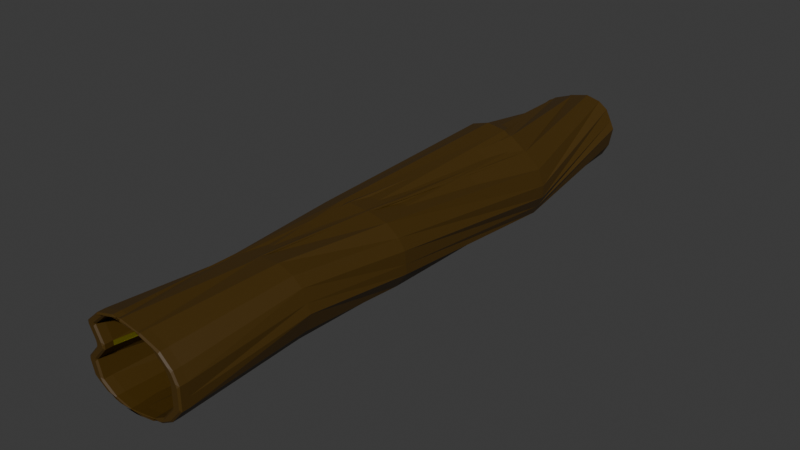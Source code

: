 # Source: Tunnel.blend  (saved by Blender 4.2.66; exported with 4.5.12 LTS)
import bpy
from mathutils import Matrix  # noqa: F401  (used for matrix-valued properties, if any)

bpy.ops.wm.read_factory_settings(use_empty=True)
scene = bpy.context.scene
scene.name = 'Scene'

# ---- collections
col_collection = bpy.data.collections.new('Collection'); scene.collection.children.link(col_collection)

# ---- materials (node trees are filled in below, after node groups)
mat_material_001 = bpy.data.materials.new('Material.001')
mat_material_002 = bpy.data.materials.new('Material.002')

# ---- material node trees
mat_material_001.use_nodes = True; mat_material_001.node_tree.nodes.clear()
_N = mat_material_001.node_tree.nodes; _L = mat_material_001.node_tree.links
n0 = _N.new('ShaderNodeBsdfPrincipled'); n0.name = 'Principled BSDF'; n0.location = (10, 300)
n0.inputs[0].default_value = (0.06145, 0.03127, 0.001903, 1.0)
n1 = _N.new('ShaderNodeOutputMaterial'); n1.name = 'Material Output'; n1.location = (300, 300)
_L.new(n0.outputs[0], n1.inputs[0])
n1.is_active_output = True
mat_material_002.use_nodes = True; mat_material_002.node_tree.nodes.clear()
_N = mat_material_002.node_tree.nodes; _L = mat_material_002.node_tree.links
n0 = _N.new('ShaderNodeBsdfPrincipled'); n0.name = 'Principled BSDF'; n0.location = (10, 300)
n0.inputs[0].default_value = (0.8809, 0.7852, 0.01541, 1.0)
n0.inputs[1].default_value = 0.8624
n0.inputs[2].default_value = 0.289
n1 = _N.new('ShaderNodeOutputMaterial'); n1.name = 'Material Output'; n1.location = (300, 300)
_L.new(n0.outputs[0], n1.inputs[0])
n1.is_active_output = True

# ---- world
world_world = bpy.data.worlds.new('World'); scene.world = world_world
world_world.use_nodes = True; world_world.node_tree.nodes.clear()
_N = world_world.node_tree.nodes; _L = world_world.node_tree.links
n0 = _N.new('ShaderNodeOutputWorld'); n0.name = 'World Output'; n0.location = (300, 300)
n1 = _N.new('ShaderNodeBackground'); n1.name = 'Background'; n1.location = (10, 300)
n1.inputs[0].default_value = (0.05088, 0.05088, 0.05088, 1.0)
_L.new(n1.outputs[0], n0.inputs[0])
n0.is_active_output = True
world_world.color = (0.05088, 0.05088, 0.05088)
world_world.sun_shadow_jitter_overblur = 0.0

# ---- meshes
me_cube_001 = bpy.data.meshes.new('Cube.001')
me_cube_001.from_pydata([(-1.0, 1.0, -1.0), (-1.0, 1.0, 1.0), (1.0, 1.0, -1.0), (1.0, 1.0, 1.0), (-1.0, 1.0, 3.724), (1.0, 1.0, 3.724), (-2.215, 1.0, 6.095), (-0.215, 1.0, 6.095), (-4.924, 1.0, 8.494), (-2.924, 1.0, 8.494), (-9.439, 1.0, 9.933), (-7.439, 1.0, 9.933), (-3.685, 0.9684, -4.162), (-1.685, 0.9684, -4.162), (-6.281, 0.9684, -5.601), (-4.281, 0.9684, -5.601), (-10.46, 0.9684, -6.307), (-8.457, 0.9684, -6.307), (-13.56, 0.9684, -6.73), (-11.56, 0.9684, -6.73), (-17.96, 0.9684, -5.771), (-15.96, 0.9684, -5.771), (-20.98, 0.9684, -3.767), (-18.98, 0.9684, -3.767), (-21.97, 0.9684, -0.296), (-19.97, 0.9684, -0.296), (-19.35, 0.9684, 2.667), (-17.35, 0.9684, 2.667), (-19.35, 0.9684, 3.683), (-17.35, 0.9684, 3.683), (-21.07, 0.9684, 6.928), (-19.07, 0.9684, 6.928), (-18.13, 0.9684, 9.524), (-16.13, 0.9684, 9.524), (-13.96, 0.9684, 10.71), (-11.96, 0.9684, 10.71), (-9.018, 0.9684, 9.75), (-7.018, 0.9684, 9.75), (-1.294, 27.58, 4.45), (-0.5416, 27.61, 2.597), (1.311, 27.55, 3.348), (0.5586, 27.52, 5.201), (-2.319, 27.54, 6.974), (-0.4661, 27.48, 7.725), (-4.336, 27.54, 8.714), (-2.484, 27.49, 9.465), (-7.748, 27.59, 9.918), (-5.895, 27.53, 10.67), (-12.47, 27.7, 9.556), (-10.62, 27.64, 10.31), (0.01284, 27.64, -0.5904), (-1.84, 27.7, -1.342), (-1.851, 27.74, -2.899), (-3.703, 27.79, -3.65), (-5.454, 27.87, -5.122), (-7.307, 27.93, -5.873), (-8.17, 27.96, -6.68), (-10.02, 28.02, -7.431), (-12.61, 28.08, -7.445), (-14.46, 28.13, -8.196), (-16.16, 28.14, -6.723), (-18.01, 28.19, -7.474), (-18.38, 28.12, -3.878), (-20.23, 28.17, -4.63), (-17.06, 28.0, -0.1473), (-18.92, 28.06, -0.8987), (-17.45, 27.98, 0.7938), (-19.3, 28.04, 0.0425), (-20.26, 27.99, 3.154), (-22.11, 28.05, 2.402), (-18.52, 27.87, 6.662), (-20.37, 27.93, 5.91), (-15.1, 27.73, 9.329), (-16.95, 27.79, 8.577), (-10.16, 27.6, 10.29), (-12.01, 27.66, 9.544), (-0.3651, 52.41, 2.222), (-0.177, 52.42, 0.2307), (1.814, 52.41, 0.4188), (1.626, 52.4, 2.41), (-0.6213, 52.4, 4.934), (1.37, 52.39, 5.122), (-2.054, 52.4, 7.18), (-0.06285, 52.38, 7.368), (-4.977, 52.4, 9.313), (-2.985, 52.39, 9.501), (-9.607, 52.43, 10.32), (-7.616, 52.42, 10.51), (-0.5615, 52.41, -2.982), (-2.553, 52.42, -3.17), (-3.011, 52.43, -4.659), (-5.002, 52.44, -4.847), (-7.102, 52.46, -5.754), (-9.093, 52.48, -5.942), (-10.15, 52.48, -6.467), (-12.14, 52.5, -6.655), (-14.63, 52.51, -5.926), (-16.62, 52.52, -6.114), (-17.82, 52.52, -4.215), (-19.81, 52.53, -4.403), (-19.13, 52.51, -0.8525), (-21.12, 52.52, -1.041), (-16.8, 52.48, 2.344), (-18.79, 52.49, 2.156), (-16.89, 52.48, 3.356), (-18.88, 52.49, 3.168), (-18.91, 52.47, 6.425), (-20.9, 52.49, 6.237), (-16.23, 52.44, 9.285), (-18.22, 52.46, 9.097), (-12.19, 52.41, 10.86), (-14.18, 52.42, 10.67), (-7.18, 52.38, 10.37), (-9.171, 52.39, 10.18), (-1.457, 98.55, -2.531), (-2.307, 98.5, -4.34), (-0.4975, 98.55, -5.192), (0.3525, 98.6, -3.382), (-0.299, 98.63, -0.06633), (1.51, 98.68, -0.9176), (-0.3903, 98.67, 2.596), (1.419, 98.71, 1.745), (-1.821, 98.67, 5.92), (-0.0123, 98.72, 5.068), (-5.294, 98.6, 9.144), (-3.485, 98.65, 8.292), (-4.269, 98.36, -6.909), (-6.078, 98.31, -6.058), (-7.229, 98.26, -7.107), (-9.038, 98.21, -6.255), (-11.31, 98.14, -5.967), (-13.12, 98.09, -5.116), (-14.29, 98.06, -5.029), (-16.1, 98.01, -4.178), (-17.87, 97.98, -2.287), (-19.68, 97.93, -1.436), (-19.75, 97.96, 0.8109), (-21.56, 97.91, 1.662), (-19.17, 98.03, 4.372), (-20.98, 97.99, 5.223), (-15.53, 98.18, 5.936), (-17.34, 98.13, 6.787), (-15.1, 98.21, 6.855), (-16.91, 98.16, 7.706), (-15.28, 98.26, 10.52), (-17.09, 98.21, 11.37), (-11.52, 98.4, 11.62), (-13.33, 98.35, 12.47), (-7.24, 98.53, 10.92), (-9.049, 98.48, 11.77), (-3.181, 98.62, 7.948), (-4.99, 98.57, 8.799), (-0.6722, -1.0, -0.6722), (-1.0, -0.6722, -1.0), (-0.8483, -1.003, -1.328), (-0.6722, -1.0, 0.6722), (-0.6722, -1.0, 1.328), (-1.0, -0.6722, 1.0), (0.6722, -1.0, -0.6722), (0.2918, -1.003, -1.328), (1.0, -0.6722, -1.0), (0.6722, -1.0, 0.6722), (1.0, -0.6722, 1.0), (0.6722, -1.0, 1.328), (-0.7997, -1.0, 4.052), (-1.0, -0.6722, 3.724), (-0.6722, -1.0, 3.396), (0.4638, -1.0, 4.052), (0.6722, -1.0, 3.396), (1.0, -0.6722, 3.724), (-2.091, -1.0, 6.423), (-2.215, -0.6722, 6.095), (-1.679, -1.0, 5.767), (-1.08, -1.0, 6.423), (-0.4154, -1.0, 5.767), (-0.215, -0.6722, 6.095), (-4.873, -1.0, 8.822), (-4.924, -0.6722, 8.494), (-4.059, -1.0, 8.166), (-5.032, -1.0, 8.822), (-3.048, -1.0, 8.166), (-2.924, -0.6722, 8.494), (-7.332, -1.0, 9.605), (-9.439, -0.6722, 9.933), (-7.49, -1.0, 9.605), (-7.439, -0.6722, 9.933), (-3.6, -1.032, -4.49), (-2.977, -1.028, -3.834), (-3.685, -0.7038, -4.162), (-2.952, -1.032, -4.49), (-1.685, -0.7038, -4.162), (-1.836, -1.028, -3.834), (-6.253, -1.032, -5.929), (-5.014, -1.032, -5.274), (-6.281, -0.7038, -5.601), (-8.189, -1.032, -5.929), (-4.281, -0.7038, -5.601), (-4.366, -1.032, -5.274), (-10.44, -1.032, -6.635), (-6.549, -1.032, -5.979), (-10.46, -0.7038, -6.307), (-13.29, -1.032, -6.635), (-8.457, -0.7038, -6.307), (-8.485, -1.032, -5.979), (-13.53, -1.032, -6.402), (-8.732, -1.032, -6.402), (-13.56, -0.7038, -6.73), (-14.6, -1.032, -6.402), (-11.56, -0.7038, -6.73), (-11.58, -1.032, -6.402), (-17.87, -1.032, -5.443), (-14.92, -1.032, -6.098), (-17.96, -0.7038, -5.771), (-17.05, -1.032, -5.443), (-15.96, -0.7038, -5.771), (-16.0, -1.032, -6.098), (-20.74, -1.032, -3.439), (-19.9, -1.032, -4.095), (-20.98, -0.7038, -3.767), (-19.42, -1.032, -3.439), (-18.98, -0.7038, -3.767), (-19.08, -1.032, -4.095), (-21.24, -1.032, 0.03176), (-21.54, -1.032, -0.6238), (-21.97, -0.7038, -0.296), (-20.12, -1.032, 0.03176), (-19.97, -0.7038, -0.296), (-20.22, -1.032, -0.6238), (-19.02, -1.032, 2.995), (-19.2, -1.032, 2.339), (-19.35, -0.7038, 2.667), (-17.67, -1.032, 2.995), (-17.35, -0.7038, 2.667), (-18.07, -1.032, 2.339), (-19.15, -1.032, 4.011), (-19.02, -1.032, 3.355), (-19.35, -0.7038, 3.683), (-17.89, -1.032, 4.011), (-17.35, -0.7038, 3.683), (-17.67, -1.032, 3.355), (-20.2, -1.032, 7.256), (-20.52, -1.032, 6.6), (-21.07, -0.7038, 6.928), (-19.19, -1.032, 7.256), (-19.07, -0.7038, 6.928), (-19.27, -1.032, 6.6), (-15.78, -1.032, 9.852), (-18.01, -1.032, 9.197), (-18.13, -0.7038, 9.524), (-16.18, -1.032, 9.852), (-16.13, -0.7038, 9.524), (-17.0, -1.032, 9.197), (-10.55, -1.032, 10.38), (-13.91, -1.032, 10.38), (-13.96, -0.7038, 10.71), (-11.99, -1.032, 10.38), (-11.96, -0.7038, 10.71), (-14.31, -1.032, 10.38), (-8.987, -1.032, 10.08), (-9.018, -0.7038, 9.75), (-10.42, -1.032, 10.08), (-7.018, -0.7038, 9.75), (-1.869, 129.2, 5.791), (-2.108, 129.0, 5.797), (-2.055, 129.2, 6.09), (-1.007, 129.0, 4.403), (-0.9023, 129.0, 4.053), (-1.072, 128.8, 4.109), (0.397, 128.9, 4.867), (0.3857, 128.9, 5.276), (0.6224, 128.7, 5.159), (-0.662, 129.2, 6.963), (-0.4142, 129.0, 6.847), (-0.476, 129.1, 6.664), (-3.54, 129.6, 8.352), (-3.296, 129.5, 8.089), (-3.52, 129.4, 8.096), (-2.184, 129.5, 9.202), (-1.826, 129.3, 9.147), (-1.903, 129.5, 8.962), (-5.846, 129.9, 9.686), (-5.471, 129.8, 9.505), (-5.778, 129.7, 9.46), (-4.606, 129.8, 10.46), (-4.084, 129.6, 10.51), (-4.116, 129.8, 10.35), (-9.431, 130.3, 10.25), (-8.871, 130.2, 10.19), (-9.317, 130.1, 10.06), (-8.727, 130.2, 10.69), (-7.623, 130.0, 11.11), (-7.631, 130.2, 10.96), (-12.88, 130.5, 9.361), (-13.89, 130.4, 8.906), (-12.18, 130.5, 9.802), (-12.19, 130.3, 9.957), (-0.4793, 128.6, 0.6158), (-0.1535, 128.6, 1.236), (-0.01606, 128.4, 1.083), (-1.553, 128.7, -0.05697), (-1.711, 128.5, 0.03248), (-1.453, 128.7, 0.4216), (-3.135, 128.6, -2.735), (-1.568, 128.6, -1.337), (-1.47, 128.4, -1.495), (-3.024, 128.6, -2.665), (-3.164, 128.4, -2.545), (-2.641, 128.6, -2.01), (-6.725, 128.7, -5.812), (-4.709, 128.6, -4.132), (-4.642, 128.4, -4.284), (-6.194, 128.7, -5.479), (-6.336, 128.5, -5.334), (-4.597, 128.6, -4.062), (-8.499, 128.7, -7.003), (-7.113, 128.7, -6.135), (-7.052, 128.5, -6.271), (-8.781, 128.8, -7.18), (-8.746, 128.6, -7.322), (-6.582, 128.7, -5.802), (-11.83, 129.0, -7.967), (-11.16, 128.9, -7.965), (-11.28, 128.8, -7.774), (-12.98, 129.0, -8.688), (-12.97, 128.8, -8.825), (-11.45, 128.9, -8.141), (-15.14, 129.3, -7.692), (-14.8, 129.3, -7.895), (-14.87, 129.1, -7.67), (-16.52, 129.4, -8.557), (-16.57, 129.2, -8.721), (-15.95, 129.3, -8.615), (-17.66, 129.7, -5.205), (-17.52, 129.7, -5.533), (-17.51, 129.5, -5.26), (-18.95, 129.8, -6.014), (-19.21, 129.6, -6.311), (-18.9, 129.8, -6.398), (-17.07, 130.0, -1.364), (-17.07, 130.0, -1.778), (-16.82, 129.8, -1.379), (-18.47, 130.1, -2.237), (-18.52, 129.9, -2.43), (-18.36, 130.0, -2.588), (-17.71, 130.1, -0.5688), (-17.42, 130.1, -0.806), (-17.35, 129.9, -0.5214), (-19.06, 130.2, -1.417), (-19.05, 130.0, -1.573), (-18.81, 130.1, -1.679), (-20.67, 130.6, 1.377), (-20.52, 130.5, 1.056), (-20.49, 130.4, 1.312), (-21.91, 130.6, 0.5998), (-22.19, 130.4, 0.2604), (-21.87, 130.6, 0.2082), (-19.51, 130.7, 5.147), (-19.7, 130.7, 4.612), (-19.35, 130.6, 5.046), (-20.1, 130.8, 4.776), (-21.05, 130.6, 3.994), (-20.94, 130.8, 3.835), (-16.4, 130.7, 8.068), (-17.47, 130.7, 7.4), (-16.43, 130.5, 8.241), (-16.52, 130.7, 7.995), (-18.13, 130.6, 7.19), (-18.06, 130.8, 7.029), (-13.45, 130.5, 9.209), (-11.75, 130.3, 10.03), (-13.57, 130.5, 9.136), (-13.44, 130.3, 8.976)], [], [(158, 161, 155, 152), (21, 23, 60, 58), (162, 3, 5, 169), (159, 154, 187, 191), (153, 157, 1, 0), (2, 160, 190, 13), (6, 171, 177, 8), (31, 33, 70, 68), (4, 165, 171, 6), (156, 163, 168, 166), (8, 177, 183, 10), (164, 167, 174, 172), (169, 5, 7, 175), (6, 8, 46, 44), (181, 9, 11, 185), (170, 173, 180, 178), (175, 7, 9, 181), (17, 19, 56, 54), (188, 12, 14, 194), (12, 0, 39, 51), (11, 10, 183, 185), (176, 179, 184, 182), (13, 190, 196, 15), (2, 3, 162, 160), (1, 157, 165, 4), (37, 36, 75, 74), (200, 16, 18, 206), (28, 26, 65, 67), (194, 14, 16, 200), (189, 186, 193, 197), (201, 198, 205, 209), (195, 192, 199, 203), (15, 196, 202, 17), (3, 2, 40, 41), (19, 208, 214, 21), (17, 202, 208, 19), (27, 29, 66, 64), (206, 18, 20, 212), (218, 22, 24, 224), (5, 3, 41, 43), (212, 20, 22, 218), (207, 204, 211, 215), (219, 216, 223, 227), (213, 210, 217, 221), (21, 214, 220, 23), (14, 12, 51, 53), (25, 226, 232, 27), (23, 220, 226, 25), (9, 7, 45, 47), (224, 24, 26, 230), (236, 28, 30, 242), (23, 25, 62, 60), (230, 26, 28, 236), (225, 222, 229, 233), (18, 16, 55, 57), (231, 228, 235, 239), (27, 232, 238, 29), (34, 32, 71, 73), (248, 32, 34, 254), (242, 30, 32, 248), (237, 234, 241, 245), (29, 238, 244, 31), (33, 250, 256, 35), (243, 240, 247, 251), (31, 244, 250, 33), (1, 4, 42, 38), (35, 256, 261, 37), (13, 15, 52, 50), (254, 34, 36, 259), (249, 246, 253, 257), (33, 35, 72, 70), (36, 37, 261, 259), (255, 252, 258, 260), (60, 62, 100, 98), (42, 44, 82, 80), (63, 61, 99, 101), (45, 43, 81, 83), (71, 69, 107, 109), (53, 51, 89, 91), (68, 70, 108, 106), (50, 52, 90, 88), (61, 59, 97, 99), (43, 41, 79, 81), (58, 60, 98, 96), (38, 42, 80, 76), (69, 67, 105, 107), (40, 50, 88, 78), (66, 68, 106, 104), (51, 39, 77, 89), (59, 57, 95, 97), (41, 40, 78, 79), (32, 30, 69, 71), (22, 20, 59, 61), (10, 11, 49, 48), (7, 5, 43, 45), (2, 13, 50, 40), (15, 17, 54, 52), (35, 37, 74, 72), (25, 27, 64, 62), (16, 14, 53, 55), (29, 31, 68, 66), (36, 34, 73, 75), (26, 24, 63, 65), (4, 6, 44, 42), (30, 28, 67, 69), (19, 21, 58, 56), (8, 10, 48, 46), (24, 22, 61, 63), (20, 18, 57, 59), (11, 9, 47, 49), (0, 1, 38, 39), (86, 87, 125, 124), (110, 112, 150, 148), (95, 93, 131, 133), (103, 101, 139, 141), (82, 84, 122, 120), (112, 113, 151, 150), (100, 102, 140, 138), (85, 83, 121, 123), (111, 109, 147, 149), (93, 91, 129, 131), (108, 110, 148, 146), (90, 92, 130, 128), (98, 100, 138, 136), (80, 82, 120, 118), (101, 99, 137, 139), (83, 81, 119, 121), (109, 107, 145, 147), (91, 89, 127, 129), (52, 54, 92, 90), (70, 72, 110, 108), (55, 53, 91, 93), (73, 71, 109, 111), (47, 45, 83, 85), (62, 64, 102, 100), (74, 75, 113, 112), (44, 46, 84, 82), (65, 63, 101, 103), (57, 55, 93, 95), (72, 74, 112, 110), (48, 49, 87, 86), (39, 38, 76, 77), (54, 56, 94, 92), (75, 73, 111, 113), (46, 48, 86, 84), (64, 66, 104, 102), (49, 47, 85, 87), (67, 65, 103, 105), (56, 58, 96, 94), (347, 344, 351, 355), (266, 268, 297, 301), (323, 320, 327, 331), (116, 126, 298, 270), (317, 314, 321, 325), (142, 144, 352, 346), (124, 125, 295, 293), (143, 141, 342, 348), (289, 286, 292, 294), (150, 151, 371, 369), (311, 308, 315, 319), (265, 262, 273, 269), (299, 296, 303, 307), (365, 362, 368, 370), (132, 134, 322, 316), (341, 338, 345, 349), (283, 280, 287, 291), (77, 76, 114, 115), (92, 94, 132, 130), (113, 111, 149, 151), (84, 86, 124, 122), (102, 104, 142, 140), (87, 85, 123, 125), (105, 103, 141, 143), (94, 96, 134, 132), (79, 78, 116, 117), (97, 95, 133, 135), (89, 77, 115, 127), (104, 106, 144, 142), (78, 88, 126, 116), (107, 105, 143, 145), (76, 80, 118, 114), (96, 98, 136, 134), (81, 79, 117, 119), (99, 97, 135, 137), (88, 90, 128, 126), (106, 108, 146, 144), (271, 264, 275, 279), (127, 115, 267, 300), (118, 120, 282, 276), (123, 121, 284, 290), (125, 123, 290, 295), (117, 116, 270, 272), (126, 128, 304, 298), (128, 130, 310, 304), (133, 131, 312, 318), (135, 133, 318, 324), (134, 136, 328, 322), (136, 138, 334, 328), (138, 140, 340, 334), (145, 143, 348, 354), (140, 142, 346, 340), (144, 146, 358, 352), (146, 148, 364, 358), (151, 149, 366, 371), (119, 117, 272, 278), (353, 350, 357, 361), (115, 114, 263, 267), (137, 135, 324, 330), (277, 274, 281, 285), (329, 326, 333, 337), (129, 127, 300, 306), (147, 145, 354, 360), (305, 302, 309, 313), (359, 356, 363, 367), (120, 122, 288, 282), (335, 332, 339, 343), (121, 119, 278, 284), (139, 137, 330, 336), (131, 129, 306, 312), (149, 147, 360, 366), (130, 132, 316, 310), (148, 150, 369, 364), (122, 124, 293, 288), (141, 139, 336, 342), (152, 153, 154), (155, 156, 157), (158, 159, 160), (161, 162, 163), (164, 165, 166), (167, 168, 169), (170, 171, 172), (173, 174, 175), (176, 177, 178), (179, 180, 181), (186, 187, 188), (189, 190, 191), (192, 193, 194), (195, 196, 197), (198, 199, 200), (201, 202, 203), (204, 205, 206), (207, 208, 209), (210, 211, 212), (213, 214, 215), (216, 217, 218), (219, 220, 221), (222, 223, 224), (225, 226, 227), (228, 229, 230), (231, 232, 233), (234, 235, 236), (237, 238, 239), (240, 241, 242), (243, 244, 245), (246, 247, 248), (249, 250, 251), (252, 253, 254), (255, 256, 257), (152, 155, 157, 153), (161, 158, 160, 162), (154, 159, 158, 152), (163, 156, 155, 161), (167, 164, 166, 168), (162, 169, 168, 163), (165, 157, 156, 166), (173, 170, 172, 174), (174, 167, 169, 175), (164, 172, 171, 165), (179, 176, 178, 180), (180, 173, 175, 181), (170, 178, 177, 171), (185, 183, 182, 184), (181, 185, 184, 179), (183, 177, 176, 182), (186, 189, 191, 187), (187, 154, 153, 188), (159, 191, 190, 160), (192, 195, 197, 193), (188, 194, 193, 186), (196, 190, 189, 197), (198, 201, 203, 199), (195, 203, 202, 196), (199, 192, 194, 200), (204, 207, 209, 205), (205, 198, 200, 206), (208, 202, 201, 209), (210, 213, 215, 211), (206, 212, 211, 204), (214, 208, 207, 215), (216, 219, 221, 217), (213, 221, 220, 214), (217, 210, 212, 218), (222, 225, 227, 223), (223, 216, 218, 224), (226, 220, 219, 227), (228, 231, 233, 229), (224, 230, 229, 222), (232, 226, 225, 233), (234, 237, 239, 235), (231, 239, 238, 232), (235, 228, 230, 236), (240, 243, 245, 241), (237, 245, 244, 238), (241, 234, 236, 242), (246, 249, 251, 247), (243, 251, 250, 244), (247, 240, 242, 248), (252, 255, 257, 253), (248, 254, 253, 246), (256, 250, 249, 257), (259, 261, 260, 258), (254, 259, 258, 252), (261, 256, 255, 260), (153, 0, 12, 188), (262, 263, 264), (265, 266, 267), (268, 269, 270), (271, 272, 273), (274, 275, 276), (277, 278, 279), (280, 281, 282), (283, 284, 285), (286, 287, 288), (289, 290, 291), (296, 297, 298), (299, 300, 301), (302, 303, 304), (305, 306, 307), (308, 309, 310), (311, 312, 313), (314, 315, 316), (317, 318, 319), (320, 321, 322), (323, 324, 325), (326, 327, 328), (329, 330, 331), (332, 333, 334), (335, 336, 337), (338, 339, 340), (341, 342, 343), (344, 345, 346), (347, 348, 349), (350, 351, 352), (353, 354, 355), (356, 357, 358), (359, 360, 361), (362, 363, 364), (365, 366, 367), (262, 265, 267, 263), (268, 266, 265, 269), (264, 271, 273, 262), (272, 270, 269, 273), (274, 277, 279, 275), (263, 276, 275, 264), (278, 272, 271, 279), (280, 283, 285, 281), (277, 285, 284, 278), (281, 274, 276, 282), (286, 289, 291, 287), (283, 291, 290, 284), (287, 280, 282, 288), (293, 295, 294, 292), (288, 293, 292, 286), (295, 290, 289, 294), (296, 299, 301, 297), (266, 301, 300, 267), (297, 268, 270, 298), (302, 305, 307, 303), (298, 304, 303, 296), (306, 300, 299, 307), (308, 311, 313, 309), (309, 302, 304, 310), (305, 313, 312, 306), (314, 317, 319, 315), (311, 319, 318, 312), (310, 316, 315, 308), (320, 323, 325, 321), (316, 322, 321, 314), (324, 318, 317, 325), (326, 329, 331, 327), (327, 320, 322, 328), (323, 331, 330, 324), (332, 335, 337, 333), (329, 337, 336, 330), (328, 334, 333, 326), (338, 341, 343, 339), (334, 340, 339, 332), (342, 336, 335, 343), (344, 347, 349, 345), (345, 338, 340, 346), (341, 349, 348, 342), (350, 353, 355, 351), (346, 352, 351, 344), (354, 348, 347, 355), (356, 359, 361, 357), (357, 350, 352, 358), (353, 361, 360, 354), (362, 365, 367, 363), (358, 364, 363, 356), (366, 360, 359, 367), (369, 371, 370, 368), (364, 369, 368, 362), (371, 366, 365, 370), (114, 118, 276, 263)])
me_cube_001.polygons.foreach_set('material_index', [0, 0, 0, 0, 0, 0, 0, 0, 0, 0, 0, 0, 0, 0, 0, 0, 0, 0, 0, 0, 0, 0, 0, 0, 0, 0, 0, 0, 0, 0, 0, 0, 0, 0, 0, 0, 1, 0, 0, 0, 0, 0, 0, 0, 0, 0, 0, 0, 0, 0, 0, 0, 0, 0, 0, 0, 0, 0, 0, 0, 0, 0, 0, 0, 0, 0, 0, 0, 0, 0, 0, 0, 0, 0, 0, 0, 0, 0, 0, 0, 0, 0, 0, 0, 0, 0, 0, 0, 0, 0, 0, 0, 0, 0, 0, 0, 0, 0, 0, 0, 0, 0, 0, 0, 0, 0, 0, 0, 0, 0, 0, 0, 0, 0, 0, 0, 0, 0, 0, 0, 0, 0, 0, 0, 0, 0, 0, 0, 0, 0, 0, 0, 0, 0, 0, 0, 0, 0, 0, 0, 0, 0, 0, 0, 0, 1, 0, 0, 0, 0, 0, 0, 0, 0, 0, 0, 0, 0, 0, 0, 0, 0, 0, 0, 0, 0, 0, 0, 0, 0, 1, 0, 0, 0, 0, 0, 0, 0, 0, 0, 0, 0, 0, 0, 0, 0, 0, 0, 0, 0, 0, 0, 0, 0, 0, 0, 0, 0, 0, 0, 1, 0, 0, 0, 0, 0, 0, 0, 0, 0, 0, 0, 0, 0, 0, 0, 0, 0, 0, 0, 0, 0, 0, 0, 0, 0, 0, 0, 0, 0, 0, 0, 0, 0, 0, 0, 0, 0, 0, 0, 0, 0, 0, 0, 0, 0, 0, 0, 0, 0, 0, 0, 0, 0, 0, 0, 0, 0, 0, 0, 0, 0, 0, 0, 0, 0, 0, 0, 0, 0, 0, 0, 0, 0, 0, 0, 0, 0, 0, 0, 0, 0, 0, 0, 0, 0, 0, 0, 0, 0, 0, 0, 0, 0, 0, 0, 0, 0, 0, 0, 0, 0, 0, 0, 0, 0, 0, 0, 0, 0, 0, 0, 0, 0, 0, 0, 0, 0, 0, 0, 0, 0, 0, 0, 0, 0, 0, 0, 0, 0, 0, 0, 0, 0, 0, 0, 0, 0, 0, 0, 0, 0, 0, 0, 0, 0, 0, 0, 0, 0, 0, 0, 0, 0, 0, 0, 0, 0, 0, 0, 0, 0, 0, 0, 0, 0, 0, 0, 0, 0, 0, 0, 0, 0, 0, 0, 0, 0, 0, 0, 0, 0, 0, 0, 0, 0, 0, 0, 0, 0, 0, 0, 0, 0, 0, 0, 0, 0, 0, 0, 0, 0, 0, 0])
_uv = me_cube_001.uv_layers.new(name='UVMap')
_uv.uv.foreach_set('vector', [0.416, 0.791, 0.584, 0.791, 0.584, 0.959, 0.416, 0.959, 0.375, 0.5, 0.375, 0.5, 0.375, 0.5, 0.375, 0.5, 0.625, 0.709, 0.625, 0.5, 0.625, 0.5, 0.625, 0.709, 0.375, 0.8037, 0.375, 0.9463, 0.375, 0.9463, 0.375, 0.8037, 0.375, 0.04097, 0.625, 0.04097, 0.625, 0.25, 0.375, 0.25, 0.375, 0.5, 0.375, 0.709, 0.375, 0.709, 0.375, 0.5, 0.625, 0.25, 0.625, 0.04097, 0.625, 0.04097, 0.625, 0.25, 0.375, 0.5, 0.375, 0.5, 0.375, 0.5, 0.375, 0.5, 0.625, 0.25, 0.625, 0.04097, 0.625, 0.04097, 0.625, 0.25, 0.625, 0.959, 0.625, 0.791, 0.625, 0.791, 0.625, 0.959, 0.625, 0.25, 0.625, 0.04097, 0.625, 0.04097, 0.625, 0.25, 0.625, 0.954, 0.625, 0.796, 0.625, 0.796, 0.625, 0.954, 0.625, 0.709, 0.625, 0.5, 0.625, 0.5, 0.625, 0.709, 0.625, 0.25, 0.625, 0.25, 0.625, 0.25, 0.625, 0.25, 0.625, 0.709, 0.625, 0.5, 0.625, 0.5, 0.625, 0.709, 0.625, 0.9382, 0.625, 0.8118, 0.625, 0.8118, 0.625, 0.9382, 0.625, 0.709, 0.625, 0.5, 0.625, 0.5, 0.625, 0.709, 0.375, 0.5, 0.375, 0.5, 0.375, 0.5, 0.375, 0.5, 0.375, 0.04097, 0.375, 0.25, 0.375, 0.25, 0.375, 0.04097, 0.375, 0.25, 0.375, 0.25, 0.375, 0.25, 0.375, 0.25, 0.625, 0.5, 0.875, 0.5, 0.875, 0.709, 0.625, 0.709, 0.625, 0.8651, 0.625, 0.8849, 0.625, 0.8849, 0.625, 0.8651, 0.375, 0.5, 0.375, 0.709, 0.375, 0.709, 0.375, 0.5, 0.375, 0.5, 0.625, 0.5, 0.625, 0.709, 0.375, 0.709, 0.625, 0.25, 0.625, 0.04097, 0.625, 0.04097, 0.625, 0.25, 0.375, 0.5, 0.125, 0.5, 0.125, 0.5, 0.375, 0.5, 0.375, 0.04097, 0.375, 0.25, 0.375, 0.25, 0.375, 0.04097, 0.375, 0.25, 0.375, 0.25, 0.375, 0.25, 0.375, 0.25, 0.375, 0.04097, 0.375, 0.25, 0.375, 0.25, 0.375, 0.04097, 0.375, 0.8345, 0.375, 0.9155, 0.375, 0.9155, 0.375, 0.8345, 0.375, 1.053, 0.375, 0.6968, 0.375, 0.6968, 0.375, 1.053, 0.375, 0.996, 0.375, 0.754, 0.375, 0.754, 0.375, 0.996, 0.375, 0.5, 0.375, 0.709, 0.375, 0.709, 0.375, 0.5, 0.625, 0.5, 0.375, 0.5, 0.375, 0.5, 0.625, 0.5, 0.375, 0.5, 0.375, 0.709, 0.375, 0.709, 0.375, 0.5, 0.375, 0.5, 0.375, 0.709, 0.375, 0.709, 0.375, 0.5, 0.375, 0.5, 0.375, 0.5, 0.375, 0.5, 0.375, 0.5, 0.375, 0.04097, 0.375, 0.25, 0.375, 0.25, 0.375, 0.04097, 0.375, 0.04097, 0.375, 0.25, 0.375, 0.25, 0.375, 0.04097, 0.625, 0.5, 0.625, 0.5, 0.625, 0.5, 0.625, 0.5, 0.375, 0.04097, 0.375, 0.25, 0.375, 0.25, 0.375, 0.04097, 0.375, 0.9424, 0.375, 0.8076, 0.375, 0.8076, 0.375, 0.9424, 0.375, 0.7926, 0.375, 0.9574, 0.375, 0.9574, 0.375, 0.7926, 0.375, 0.8241, 0.375, 0.9259, 0.375, 0.9259, 0.375, 0.8241, 0.375, 0.5, 0.375, 0.709, 0.375, 0.709, 0.375, 0.5, 0.375, 0.25, 0.375, 0.25, 0.375, 0.25, 0.375, 0.25, 0.375, 0.5, 0.375, 0.709, 0.375, 0.709, 0.375, 0.5, 0.375, 0.5, 0.375, 0.709, 0.375, 0.709, 0.375, 0.5, 0.625, 0.5, 0.625, 0.5, 0.625, 0.5, 0.625, 0.5, 0.375, 0.04097, 0.375, 0.25, 0.375, 0.25, 0.375, 0.04097, 0.375, 0.04097, 0.375, 0.25, 0.375, 0.25, 0.375, 0.04097, 0.375, 0.5, 0.375, 0.5, 0.375, 0.5, 0.375, 0.5, 0.375, 0.04097, 0.375, 0.25, 0.375, 0.25, 0.375, 0.04097, 0.375, 0.8047, 0.375, 0.9453, 0.375, 0.9453, 0.375, 0.8047, 0.375, 0.25, 0.375, 0.25, 0.375, 0.25, 0.375, 0.25, 0.375, 0.791, 0.375, 0.959, 0.375, 0.959, 0.375, 0.791, 0.375, 0.5, 0.375, 0.709, 0.375, 0.709, 0.375, 0.5, 0.375, 0.25, 0.375, 0.25, 0.375, 0.25, 0.375, 0.25, 0.375, 0.04097, 0.375, 0.25, 0.375, 0.25, 0.375, 0.04097, 0.375, 0.04097, 0.375, 0.25, 0.375, 0.25, 0.375, 0.04097, 0.375, 0.7964, 0.375, 0.9536, 0.375, 0.9536, 0.375, 0.7964, 0.375, 0.5, 0.375, 0.709, 0.375, 0.709, 0.375, 0.5, 0.375, 0.5, 0.375, 0.709, 0.375, 0.709, 0.375, 0.5, 0.375, 0.8118, 0.375, 0.9382, 0.375, 0.9382, 0.375, 0.8118, 0.375, 0.5, 0.375, 0.709, 0.375, 0.709, 0.375, 0.5, 0.625, 0.25, 0.625, 0.25, 0.625, 0.25, 0.625, 0.25, 0.375, 0.5, 0.375, 0.709, 0.375, 0.709, 0.375, 0.5, 0.375, 0.5, 0.375, 0.5, 0.375, 0.5, 0.375, 0.5, 0.375, 0.04097, 0.375, 0.25, 0.375, 0.25, 0.375, 0.04097, 0.375, 0.9001, 0.375, 0.8499, 0.375, 0.8499, 0.375, 0.9001, 0.375, 0.5, 0.375, 0.5, 0.375, 0.5, 0.375, 0.5, 0.125, 0.5, 0.375, 0.5, 0.375, 0.709, 0.125, 0.709, 0.375, 0.9648, 0.375, 0.7852, 0.375, 0.7852, 0.375, 0.9648, 0.375, 0.5, 0.375, 0.5, 0.375, 0.5, 0.375, 0.5, 0.625, 0.25, 0.625, 0.25, 0.625, 0.25, 0.625, 0.25, 0.375, 0.25, 0.375, 0.25, 0.375, 0.25, 0.375, 0.25, 0.625, 0.5, 0.625, 0.5, 0.625, 0.5, 0.625, 0.5, 0.375, 0.25, 0.375, 0.25, 0.375, 0.25, 0.375, 0.25, 0.375, 0.25, 0.375, 0.25, 0.375, 0.25, 0.375, 0.25, 0.375, 0.5, 0.375, 0.5, 0.375, 0.5, 0.375, 0.5, 0.375, 0.5, 0.375, 0.5, 0.375, 0.5, 0.375, 0.5, 0.375, 0.25, 0.375, 0.25, 0.375, 0.25, 0.375, 0.25, 0.625, 0.5, 0.625, 0.5, 0.625, 0.5, 0.625, 0.5, 0.375, 0.5, 0.375, 0.5, 0.375, 0.5, 0.375, 0.5, 0.625, 0.25, 0.625, 0.25, 0.625, 0.25, 0.625, 0.25, 0.375, 0.25, 0.375, 0.25, 0.375, 0.25, 0.375, 0.25, 0.375, 0.5, 0.375, 0.5, 0.375, 0.5, 0.375, 0.5, 0.375, 0.5, 0.375, 0.5, 0.375, 0.5, 0.375, 0.5, 0.375, 0.25, 0.375, 0.25, 0.375, 0.25, 0.375, 0.25, 0.375, 0.25, 0.375, 0.25, 0.375, 0.25, 0.375, 0.25, 0.625, 0.5, 0.375, 0.5, 0.375, 0.5, 0.625, 0.5, 0.375, 0.25, 0.375, 0.25, 0.375, 0.25, 0.375, 0.25, 0.375, 0.25, 0.375, 0.25, 0.375, 0.25, 0.375, 0.25, 0.875, 0.5, 0.625, 0.5, 0.625, 0.5, 0.875, 0.5, 0.625, 0.5, 0.625, 0.5, 0.625, 0.5, 0.625, 0.5, 0.375, 0.5, 0.375, 0.5, 0.375, 0.5, 0.375, 0.5, 0.375, 0.5, 0.375, 0.5, 0.375, 0.5, 0.375, 0.5, 0.375, 0.5, 0.375, 0.5, 0.375, 0.5, 0.375, 0.5, 0.375, 0.5, 0.375, 0.5, 0.375, 0.5, 0.375, 0.5, 0.375, 0.25, 0.375, 0.25, 0.375, 0.25, 0.375, 0.25, 0.375, 0.5, 0.375, 0.5, 0.375, 0.5, 0.375, 0.5, 0.375, 0.25, 0.375, 0.25, 0.375, 0.25, 0.375, 0.25, 0.375, 0.25, 0.375, 0.25, 0.375, 0.25, 0.375, 0.25, 0.625, 0.25, 0.625, 0.25, 0.625, 0.25, 0.625, 0.25, 0.375, 0.25, 0.375, 0.25, 0.375, 0.25, 0.375, 0.25, 0.375, 0.5, 0.375, 0.5, 0.375, 0.5, 0.375, 0.5, 0.625, 0.25, 0.625, 0.25, 0.625, 0.25, 0.625, 0.25, 0.375, 0.25, 0.375, 0.25, 0.375, 0.25, 0.375, 0.25, 0.375, 0.25, 0.375, 0.25, 0.375, 0.25, 0.375, 0.25, 0.625, 0.5, 0.625, 0.5, 0.625, 0.5, 0.625, 0.5, 0.375, 0.25, 0.625, 0.25, 0.625, 0.25, 0.375, 0.25, 0.875, 0.5, 0.625, 0.5, 0.625, 0.5, 0.875, 0.5, 0.375, 0.5, 0.375, 0.5, 0.375, 0.5, 0.375, 0.5, 0.375, 0.25, 0.375, 0.25, 0.375, 0.25, 0.375, 0.25, 0.375, 0.25, 0.375, 0.25, 0.375, 0.25, 0.375, 0.25, 0.625, 0.25, 0.625, 0.25, 0.625, 0.25, 0.625, 0.25, 0.375, 0.5, 0.125, 0.5, 0.125, 0.5, 0.375, 0.5, 0.375, 0.5, 0.375, 0.5, 0.375, 0.5, 0.375, 0.5, 0.625, 0.5, 0.625, 0.5, 0.625, 0.5, 0.625, 0.5, 0.375, 0.25, 0.375, 0.25, 0.375, 0.25, 0.375, 0.25, 0.375, 0.25, 0.375, 0.25, 0.375, 0.25, 0.375, 0.25, 0.375, 0.5, 0.375, 0.5, 0.375, 0.5, 0.375, 0.5, 0.375, 0.5, 0.375, 0.5, 0.375, 0.5, 0.375, 0.5, 0.375, 0.5, 0.375, 0.5, 0.375, 0.5, 0.375, 0.5, 0.625, 0.25, 0.625, 0.25, 0.625, 0.25, 0.625, 0.25, 0.375, 0.25, 0.375, 0.25, 0.375, 0.25, 0.375, 0.25, 0.625, 0.5, 0.625, 0.5, 0.625, 0.5, 0.625, 0.5, 0.375, 0.25, 0.375, 0.25, 0.375, 0.25, 0.375, 0.25, 0.375, 0.25, 0.375, 0.25, 0.375, 0.25, 0.375, 0.25, 0.375, 0.5, 0.375, 0.5, 0.375, 0.5, 0.375, 0.5, 0.375, 0.5, 0.375, 0.5, 0.375, 0.5, 0.375, 0.5, 0.375, 0.25, 0.375, 0.25, 0.375, 0.25, 0.375, 0.25, 0.375, 0.25, 0.375, 0.25, 0.375, 0.25, 0.375, 0.25, 0.625, 0.5, 0.625, 0.5, 0.625, 0.5, 0.625, 0.5, 0.375, 0.5, 0.375, 0.5, 0.375, 0.5, 0.375, 0.5, 0.375, 0.5, 0.125, 0.5, 0.125, 0.5, 0.375, 0.5, 0.625, 0.25, 0.625, 0.25, 0.625, 0.25, 0.625, 0.25, 0.375, 0.25, 0.375, 0.25, 0.375, 0.25, 0.375, 0.25, 0.375, 0.25, 0.375, 0.25, 0.375, 0.25, 0.375, 0.25, 0.375, 0.5, 0.375, 0.5, 0.375, 0.5, 0.375, 0.5, 0.875, 0.5, 0.625, 0.5, 0.625, 0.5, 0.875, 0.5, 0.375, 0.25, 0.625, 0.25, 0.625, 0.25, 0.375, 0.25, 0.375, 0.5, 0.375, 0.5, 0.375, 0.5, 0.375, 0.5, 0.375, 0.25, 0.375, 0.25, 0.375, 0.25, 0.375, 0.25, 0.625, 0.25, 0.625, 0.25, 0.625, 0.25, 0.625, 0.25, 0.375, 0.5, 0.375, 0.5, 0.375, 0.5, 0.375, 0.5, 0.625, 0.5, 0.625, 0.5, 0.625, 0.5, 0.625, 0.5, 0.375, 0.25, 0.375, 0.25, 0.375, 0.25, 0.375, 0.25, 0.375, 0.5, 0.375, 0.5, 0.375, 0.5, 0.375, 0.5, 0.375, 0.2751, 0.375, 0.4749, 0.375, 0.4749, 0.375, 0.2751, 0.375, 0.2791, 0.375, 0.4709, 0.375, 0.4709, 0.375, 0.2791, 0.375, 0.2901, 0.375, 0.4599, 0.375, 0.4599, 0.375, 0.2901, 0.375, 0.5, 0.375, 0.5, 0.375, 0.5, 0.375, 0.5, 0.375, 0.3542, 0.375, 0.3958, 0.375, 0.3958, 0.375, 0.3542, 0.375, 0.5, 0.375, 0.5, 0.375, 0.5, 0.375, 0.5, 0.875, 0.5, 0.625, 0.5, 0.625, 0.5, 0.8751, 0.5, 0.375, 0.25, 0.375, 0.25, 0.375, 0.25, 0.375, 0.25, 0.625, 0.4269, 0.625, 0.3231, 0.625, 0.3231, 0.625, 0.4269, 0.375, 0.5, 0.125, 0.5, 0.125, 0.5, 0.3752, 0.5, 0.375, 0.4142, 0.375, 0.3358, 0.375, 0.3358, 0.375, 0.4142, 0.3972, 0.2722, 0.6028, 0.2722, 0.6028, 0.4778, 0.3972, 0.4778, 0.375, 0.2958, 0.375, 0.4542, 0.375, 0.4542, 0.375, 0.2958, 0.375, 0.3663, 0.375, 0.3837, 0.375, 0.3837, 0.375, 0.3663, 0.375, 0.5, 0.375, 0.5, 0.375, 0.5, 0.375, 0.5, 0.375, 0.2722, 0.375, 0.4778, 0.375, 0.4778, 0.375, 0.2722, 0.625, 0.4665, 0.625, 0.2835, 0.625, 0.2835, 0.625, 0.4665, 0.375, 0.25, 0.625, 0.25, 0.625, 0.25, 0.375, 0.25, 0.375, 0.5, 0.375, 0.5, 0.375, 0.5, 0.375, 0.5, 0.375, 0.25, 0.375, 0.25, 0.375, 0.25, 0.375, 0.25, 0.625, 0.25, 0.625, 0.25, 0.625, 0.25, 0.625, 0.25, 0.375, 0.5, 0.375, 0.5, 0.375, 0.5, 0.375, 0.5, 0.625, 0.5, 0.625, 0.5, 0.625, 0.5, 0.625, 0.5, 0.375, 0.25, 0.375, 0.25, 0.375, 0.25, 0.375, 0.25, 0.375, 0.5, 0.375, 0.5, 0.375, 0.5, 0.375, 0.5, 0.625, 0.5, 0.375, 0.5, 0.375, 0.5, 0.625, 0.5, 0.375, 0.25, 0.375, 0.25, 0.375, 0.25, 0.375, 0.25, 0.375, 0.25, 0.375, 0.25, 0.375, 0.25, 0.375, 0.25, 0.375, 0.5, 0.375, 0.5, 0.375, 0.5, 0.375, 0.5, 0.375, 0.5, 0.375, 0.5, 0.375, 0.5, 0.375, 0.5, 0.375, 0.25, 0.375, 0.25, 0.375, 0.25, 0.375, 0.25, 0.625, 0.25, 0.625, 0.25, 0.625, 0.25, 0.625, 0.25, 0.375, 0.5, 0.375, 0.5, 0.375, 0.5, 0.375, 0.5, 0.625, 0.5, 0.625, 0.5, 0.625, 0.5, 0.625, 0.5, 0.375, 0.25, 0.375, 0.25, 0.375, 0.25, 0.375, 0.25, 0.375, 0.5, 0.375, 0.5, 0.375, 0.5, 0.375, 0.5, 0.375, 0.5, 0.375, 0.5, 0.375, 0.5, 0.375, 0.5, 0.625, 0.4778, 0.625, 0.2722, 0.625, 0.2722, 0.625, 0.4778, 0.375, 0.25, 0.375, 0.25, 0.375, 0.25, 0.375, 0.25, 0.625, 0.25, 0.625, 0.25, 0.625, 0.25, 0.625, 0.25, 0.625, 0.5, 0.625, 0.5, 0.625, 0.5, 0.625, 0.5, 0.625, 0.5, 0.625, 0.5, 0.625, 0.5, 0.625, 0.5, 0.625, 0.5, 0.375, 0.5, 0.375, 0.5, 0.625, 0.5, 0.375, 0.5, 0.375, 0.5, 0.375, 0.5, 0.375, 0.5, 0.375, 0.5, 0.375, 0.5, 0.375, 0.5, 0.375, 0.5, 0.375, 0.25, 0.375, 0.25, 0.375, 0.25, 0.375, 0.25, 0.375, 0.25, 0.375, 0.25, 0.375, 0.25, 0.375, 0.25, 0.375, 0.5, 0.375, 0.5, 0.375, 0.5, 0.375, 0.5, 0.375, 0.5, 0.375, 0.5, 0.375, 0.5, 0.375, 0.5, 0.375, 0.5, 0.375, 0.5, 0.375, 0.5, 0.375, 0.5, 0.375, 0.25, 0.375, 0.25, 0.375, 0.25, 0.375, 0.25, 0.375, 0.5, 0.375, 0.5, 0.375, 0.5, 0.375, 0.5, 0.375, 0.5, 0.375, 0.5, 0.375, 0.5, 0.375, 0.5, 0.375, 0.5, 0.375, 0.5, 0.375, 0.5, 0.375, 0.5, 0.375, 0.25, 0.375, 0.25, 0.375, 0.25, 0.375, 0.25, 0.625, 0.5, 0.625, 0.5, 0.625, 0.5, 0.625, 0.5, 0.375, 0.2835, 0.375, 0.4665, 0.375, 0.4665, 0.375, 0.2835, 0.375, 0.25, 0.625, 0.25, 0.625, 0.25, 0.375, 0.25, 0.375, 0.25, 0.375, 0.25, 0.375, 0.25, 0.375, 0.25, 0.625, 0.4751, 0.625, 0.2749, 0.625, 0.2749, 0.625, 0.4751, 0.375, 0.2731, 0.375, 0.4769, 0.375, 0.4769, 0.375, 0.2731, 0.375, 0.25, 0.375, 0.25, 0.375, 0.25, 0.375, 0.25, 0.375, 0.25, 0.375, 0.25, 0.375, 0.25, 0.375, 0.25, 0.375, 0.3832, 0.375, 0.3668, 0.375, 0.3668, 0.375, 0.3832, 0.375, 0.3313, 0.375, 0.4187, 0.375, 0.4187, 0.375, 0.3313, 0.625, 0.25, 0.625, 0.25, 0.625, 0.25, 0.625, 0.25, 0.375, 0.2796, 0.375, 0.4704, 0.375, 0.4704, 0.375, 0.2796, 0.625, 0.5, 0.625, 0.5, 0.625, 0.5, 0.625, 0.5, 0.375, 0.25, 0.375, 0.25, 0.375, 0.25, 0.375, 0.25, 0.375, 0.25, 0.375, 0.25, 0.375, 0.25, 0.375, 0.25, 0.375, 0.25, 0.375, 0.25, 0.375, 0.25, 0.375, 0.25, 0.375, 0.5, 0.375, 0.5, 0.375, 0.5, 0.375, 0.5, 0.375, 0.5, 0.375, 0.5, 0.375, 0.5, 0.375, 0.5, 0.625, 0.25, 0.625, 0.25, 0.625, 0.25, 0.625, 0.25, 0.375, 0.25, 0.375, 0.25, 0.375, 0.25, 0.375, 0.25, 0.375, 0.959, 0.375, 1.0, 0.375, 0.9463, 0.584, 0.959, 0.625, 0.959, 0.625, 1.0, 0.416, 0.791, 0.375, 0.8037, 0.375, 0.709, 0.584, 0.791, 0.625, 0.709, 0.625, 0.791, 0.625, 0.975, 0.625, 1.0, 0.625, 0.959, 0.625, 0.796, 0.625, 0.791, 0.625, 0.709, 0.625, 0.9845, 0.625, 1.0, 0.625, 0.954, 0.625, 0.8118, 0.625, 0.796, 0.625, 0.709, 0.625, 0.9936, 0.625, 1.0, 0.625, 0.9382, 0.625, 0.8849, 0.625, 0.8118, 0.625, 0.709, 0.375, 0.9155, 0.375, 0.9115, 0.375, 1.0, 0.375, 0.8345, 0.375, 0.709, 0.375, 0.8037, 0.375, 0.754, 0.375, 0.8416, 0.375, 1.0, 0.375, 0.996, 0.375, 0.709, 0.375, 0.8345, 0.375, 0.9972, 0.375, 0.754, 0.375, 1.0, 0.375, 1.053, 0.375, 0.709, 0.375, 0.996, 0.375, 0.8076, 0.375, 0.75, 0.375, 1.0, 0.375, 0.9424, 0.375, 0.709, 0.375, 1.053, 0.375, 0.9876, 0.375, 0.8076, 0.375, 1.0, 0.375, 0.8241, 0.375, 0.709, 0.375, 0.9424, 0.375, 0.9691, 0.375, 0.9259, 0.375, 1.0, 0.375, 0.7926, 0.375, 0.709, 0.375, 0.8241, 0.375, 0.909, 0.375, 0.9574, 0.375, 1.0, 0.375, 0.8047, 0.375, 0.709, 0.375, 0.7926, 0.375, 0.959, 0.375, 0.9453, 0.375, 1.0, 0.375, 0.791, 0.375, 0.709, 0.375, 0.8047, 0.375, 0.9754, 0.375, 0.959, 0.375, 1.0, 0.375, 0.7964, 0.375, 0.709, 0.375, 0.791, 0.375, 0.8918, 0.375, 0.9536, 0.375, 1.0, 0.375, 0.8118, 0.375, 0.709, 0.375, 0.7964, 0.375, 0.75, 0.375, 0.9382, 0.375, 1.0, 0.375, 0.9001, 0.375, 0.709, 0.375, 0.8118, 0.375, 0.75, 0.375, 0.8499, 0.375, 1.0, 0.375, 0.9648, 0.375, 0.709, 0.375, 0.9001, 0.416, 0.959, 0.584, 0.959, 0.625, 1.0, 0.375, 1.0, 0.584, 0.791, 0.416, 0.791, 0.375, 0.709, 0.625, 0.709, 0.375, 0.9463, 0.375, 0.8037, 0.416, 0.791, 0.416, 0.959, 0.625, 0.791, 0.625, 0.959, 0.584, 0.959, 0.584, 0.791, 0.625, 0.796, 0.625, 0.954, 0.625, 0.959, 0.625, 0.791, 0.625, 0.709, 0.625, 0.709, 0.625, 0.791, 0.625, 0.791, 0.625, 1.0, 0.625, 1.0, 0.625, 0.959, 0.625, 0.959, 0.625, 0.8118, 0.625, 0.9382, 0.625, 0.954, 0.625, 0.796, 0.625, 0.796, 0.625, 0.796, 0.625, 0.709, 0.625, 0.709, 0.625, 0.954, 0.625, 0.954, 0.625, 1.0, 0.625, 1.0, 0.625, 0.8849, 0.625, 0.8651, 0.625, 0.9382, 0.625, 0.8118, 0.625, 0.8118, 0.625, 0.8118, 0.625, 0.709, 0.625, 0.709, 0.625, 0.9382, 0.625, 0.9382, 0.625, 1.0, 0.625, 1.0, 0.625, 0.75, 0.625, 1.0, 0.625, 0.8651, 0.625, 0.8849, 0.625, 0.709, 0.625, 0.709, 0.625, 0.8849, 0.625, 0.8849, 0.625, 1.0, 0.625, 1.0, 0.625, 0.8651, 0.625, 0.8651, 0.375, 0.9155, 0.375, 0.8345, 0.375, 0.8037, 0.375, 0.9463, 0.375, 0.9463, 0.375, 0.9463, 0.375, 1.0, 0.375, 1.0, 0.375, 0.8037, 0.375, 0.8037, 0.375, 0.709, 0.375, 0.709, 0.375, 0.754, 0.375, 0.996, 0.375, 0.8345, 0.375, 0.9155, 0.375, 1.0, 0.375, 1.0, 0.375, 0.9155, 0.375, 0.9155, 0.375, 0.709, 0.375, 0.709, 0.375, 0.8345, 0.375, 0.8345, 0.375, 0.6968, 0.375, 1.053, 0.375, 0.996, 0.375, 0.754, 0.375, 0.996, 0.375, 0.996, 0.375, 0.709, 0.375, 0.709, 0.375, 0.754, 0.375, 0.754, 0.375, 1.0, 0.375, 1.0, 0.375, 0.8076, 0.375, 0.9424, 0.375, 1.053, 0.375, 0.6968, 0.375, 0.6968, 0.375, 0.6968, 0.375, 1.0, 0.375, 1.0, 0.375, 0.709, 0.375, 0.709, 0.375, 1.053, 0.375, 1.053, 0.375, 0.9259, 0.375, 0.8241, 0.375, 0.9424, 0.375, 0.8076, 0.375, 1.0, 0.375, 1.0, 0.375, 0.8076, 0.375, 0.8076, 0.375, 0.709, 0.375, 0.709, 0.375, 0.9424, 0.375, 0.9424, 0.375, 0.9574, 0.375, 0.7926, 0.375, 0.8241, 0.375, 0.9259, 0.375, 0.8241, 0.375, 0.8241, 0.375, 0.709, 0.375, 0.709, 0.375, 0.9259, 0.375, 0.9259, 0.375, 1.0, 0.375, 1.0, 0.375, 0.9453, 0.375, 0.8047, 0.375, 0.7926, 0.375, 0.9574, 0.375, 0.9574, 0.375, 0.9574, 0.375, 1.0, 0.375, 1.0, 0.375, 0.709, 0.375, 0.709, 0.375, 0.7926, 0.375, 0.7926, 0.375, 0.959, 0.375, 0.791, 0.375, 0.8047, 0.375, 0.9453, 0.375, 1.0, 0.375, 1.0, 0.375, 0.9453, 0.375, 0.9453, 0.375, 0.709, 0.375, 0.709, 0.375, 0.8047, 0.375, 0.8047, 0.375, 0.9536, 0.375, 0.7964, 0.375, 0.791, 0.375, 0.959, 0.375, 0.791, 0.375, 0.791, 0.375, 0.709, 0.375, 0.709, 0.375, 0.959, 0.375, 0.959, 0.375, 1.0, 0.375, 1.0, 0.375, 0.9382, 0.375, 0.8118, 0.375, 0.7964, 0.375, 0.9536, 0.375, 0.7964, 0.375, 0.7964, 0.375, 0.709, 0.375, 0.709, 0.375, 0.9536, 0.375, 0.9536, 0.375, 1.0, 0.375, 1.0, 0.375, 0.8499, 0.375, 0.9001, 0.375, 0.8118, 0.375, 0.9382, 0.375, 0.8118, 0.375, 0.8118, 0.375, 0.709, 0.375, 0.709, 0.375, 0.9382, 0.375, 0.9382, 0.375, 1.0, 0.375, 1.0, 0.375, 0.7852, 0.375, 0.9648, 0.375, 0.9001, 0.375, 0.8499, 0.375, 1.0, 0.375, 1.0, 0.375, 0.8499, 0.375, 0.8499, 0.375, 0.709, 0.375, 0.709, 0.375, 0.9001, 0.375, 0.9001, 0.375, 1.0, 0.375, 0.75, 0.375, 0.9648, 0.375, 0.7852, 0.375, 1.0, 0.375, 1.0, 0.375, 0.7852, 0.375, 0.7852, 0.375, 0.709, 0.375, 0.709, 0.375, 0.9648, 0.375, 0.9648, 0.375, 0.04097, 0.375, 0.25, 0.375, 0.25, 0.375, 0.04097, 0.6028, 0.2722, 0.625, 0.25, 0.625, 0.2722, 0.3972, 0.2722, 0.375, 0.2791, 0.375, 0.25, 0.375, 0.4709, 0.3972, 0.4778, 0.375, 0.5, 0.625, 0.4778, 0.625, 0.5, 0.6028, 0.4778, 0.625, 0.2749, 0.625, 0.2722, 0.625, 0.25, 0.625, 0.4751, 0.625, 0.5, 0.625, 0.4778, 0.625, 0.2835, 0.625, 0.2749, 0.625, 0.25, 0.625, 0.4665, 0.625, 0.5, 0.625, 0.4751, 0.625, 0.3231, 0.625, 0.2835, 0.625, 0.25, 0.625, 0.4269, 0.625, 0.5, 0.625, 0.4665, 0.375, 0.4542, 0.375, 0.4709, 0.375, 0.5, 0.375, 0.2958, 0.375, 0.25, 0.375, 0.2791, 0.375, 0.3668, 0.375, 0.4542, 0.375, 0.5, 0.375, 0.3832, 0.375, 0.25, 0.375, 0.2958, 0.375, 0.3358, 0.375, 0.3668, 0.375, 0.5, 0.375, 0.4142, 0.375, 0.25, 0.375, 0.3832, 0.375, 0.3958, 0.375, 0.3358, 0.375, 0.5, 0.375, 0.3542, 0.375, 0.25, 0.375, 0.4142, 0.375, 0.4599, 0.375, 0.3958, 0.375, 0.5, 0.375, 0.2901, 0.375, 0.25, 0.375, 0.3542, 0.375, 0.4769, 0.375, 0.4599, 0.375, 0.5, 0.375, 0.2731, 0.375, 0.25, 0.375, 0.2901, 0.375, 0.4704, 0.375, 0.4769, 0.375, 0.5, 0.375, 0.2796, 0.375, 0.25, 0.375, 0.2731, 0.375, 0.4778, 0.375, 0.4704, 0.375, 0.5, 0.375, 0.2722, 0.375, 0.25, 0.375, 0.2796, 0.375, 0.4749, 0.375, 0.4778, 0.375, 0.5, 0.375, 0.2751, 0.375, 0.25, 0.375, 0.2722, 0.375, 0.4665, 0.375, 0.4749, 0.375, 0.5, 0.375, 0.2835, 0.375, 0.25, 0.375, 0.2751, 0.375, 0.4187, 0.375, 0.4665, 0.375, 0.5, 0.375, 0.3313, 0.375, 0.25, 0.375, 0.2835, 0.375, 0.3837, 0.375, 0.4187, 0.375, 0.5, 0.375, 0.3663, 0.375, 0.25, 0.375, 0.3313, 0.6028, 0.2722, 0.3972, 0.2722, 0.375, 0.25, 0.625, 0.25, 0.375, 0.4709, 0.375, 0.2791, 0.3972, 0.2722, 0.3972, 0.4778, 0.625, 0.2722, 0.625, 0.4778, 0.6028, 0.4778, 0.6028, 0.2722, 0.625, 0.5, 0.375, 0.5, 0.3972, 0.4778, 0.6028, 0.4778, 0.625, 0.2749, 0.625, 0.4751, 0.625, 0.4778, 0.625, 0.2722, 0.625, 0.25, 0.625, 0.25, 0.625, 0.2722, 0.625, 0.2722, 0.625, 0.5, 0.625, 0.5, 0.625, 0.4778, 0.625, 0.4778, 0.625, 0.2835, 0.625, 0.4665, 0.625, 0.4751, 0.625, 0.2749, 0.625, 0.4751, 0.625, 0.4751, 0.625, 0.5, 0.625, 0.5, 0.625, 0.2749, 0.625, 0.2749, 0.625, 0.25, 0.625, 0.25, 0.625, 0.3231, 0.625, 0.4269, 0.625, 0.4665, 0.625, 0.2835, 0.625, 0.4665, 0.625, 0.4665, 0.625, 0.5, 0.625, 0.5, 0.625, 0.2835, 0.625, 0.2835, 0.625, 0.25, 0.625, 0.25, 0.625, 0.2563, 0.625, 0.5, 0.625, 0.4269, 0.625, 0.3231, 0.625, 0.25, 0.625, 0.25, 0.625, 0.3231, 0.625, 0.3231, 0.625, 0.5, 0.625, 0.5, 0.625, 0.4269, 0.625, 0.4269, 0.375, 0.4542, 0.375, 0.2958, 0.375, 0.2791, 0.375, 0.4709, 0.375, 0.2791, 0.375, 0.2791, 0.375, 0.25, 0.375, 0.25, 0.375, 0.4709, 0.375, 0.4709, 0.375, 0.5, 0.375, 0.5, 0.375, 0.3668, 0.375, 0.3832, 0.375, 0.2958, 0.375, 0.4542, 0.375, 0.5, 0.375, 0.5, 0.375, 0.4542, 0.375, 0.4542, 0.375, 0.25, 0.375, 0.25, 0.375, 0.2958, 0.375, 0.2958, 0.375, 0.3358, 0.375, 0.4142, 0.375, 0.3832, 0.375, 0.3668, 0.375, 0.3668, 0.375, 0.3668, 0.375, 0.5, 0.375, 0.5, 0.375, 0.3832, 0.375, 0.3832, 0.375, 0.25, 0.375, 0.25, 0.375, 0.3958, 0.375, 0.3542, 0.375, 0.4142, 0.375, 0.3358, 0.375, 0.4142, 0.375, 0.4142, 0.375, 0.25, 0.375, 0.25, 0.375, 0.5, 0.375, 0.5, 0.375, 0.3358, 0.375, 0.3358, 0.375, 0.4599, 0.375, 0.2901, 0.375, 0.3542, 0.375, 0.3958, 0.375, 0.5, 0.375, 0.5, 0.375, 0.3958, 0.375, 0.3958, 0.375, 0.25, 0.375, 0.25, 0.375, 0.3542, 0.375, 0.3542, 0.375, 0.4769, 0.375, 0.2731, 0.375, 0.2901, 0.375, 0.4599, 0.375, 0.4599, 0.375, 0.4599, 0.375, 0.5, 0.375, 0.5, 0.375, 0.2901, 0.375, 0.2901, 0.375, 0.25, 0.375, 0.25, 0.375, 0.4704, 0.375, 0.2796, 0.375, 0.2731, 0.375, 0.4769, 0.375, 0.2731, 0.375, 0.2731, 0.375, 0.25, 0.375, 0.25, 0.375, 0.5, 0.375, 0.5, 0.375, 0.4769, 0.375, 0.4769, 0.375, 0.4778, 0.375, 0.2722, 0.375, 0.2796, 0.375, 0.4704, 0.375, 0.5, 0.375, 0.5, 0.375, 0.4704, 0.375, 0.4704, 0.375, 0.25, 0.375, 0.25, 0.375, 0.2796, 0.375, 0.2796, 0.375, 0.4749, 0.375, 0.2751, 0.375, 0.2722, 0.375, 0.4778, 0.375, 0.4778, 0.375, 0.4778, 0.375, 0.5, 0.375, 0.5, 0.375, 0.2722, 0.375, 0.2722, 0.375, 0.25, 0.375, 0.25, 0.375, 0.4665, 0.375, 0.2835, 0.375, 0.2751, 0.375, 0.4749, 0.375, 0.5, 0.375, 0.5, 0.375, 0.4749, 0.375, 0.4749, 0.375, 0.25, 0.375, 0.25, 0.375, 0.2751, 0.375, 0.2751, 0.375, 0.4187, 0.375, 0.3313, 0.375, 0.2835, 0.375, 0.4665, 0.375, 0.4665, 0.375, 0.4665, 0.375, 0.5, 0.375, 0.5, 0.375, 0.2835, 0.375, 0.2835, 0.375, 0.25, 0.375, 0.25, 0.375, 0.3837, 0.375, 0.3663, 0.375, 0.3313, 0.375, 0.4187, 0.375, 0.5, 0.375, 0.5, 0.375, 0.4187, 0.375, 0.4187, 0.375, 0.25, 0.375, 0.25, 0.375, 0.3313, 0.375, 0.3313, 0.375, 0.5, 0.375, 0.2555, 0.375, 0.3663, 0.375, 0.3837, 0.375, 0.5, 0.375, 0.5, 0.375, 0.3837, 0.375, 0.3837, 0.375, 0.25, 0.375, 0.25, 0.375, 0.3663, 0.375, 0.3663, 0.625, 0.25, 0.625, 0.25, 0.625, 0.25, 0.625, 0.25])
me_cube_001.materials.append(mat_material_001)
me_cube_001.materials.append(mat_material_002)
me_cube_001.update()

# ---- objects
ob_cube = bpy.data.objects.new('Cube', me_cube_001)

# ---- transforms, parenting, visibility, modifiers, constraints
ob_cube.location = (0.0, 0.0, 0.0)

# ---- collection membership
col_collection.objects.link(ob_cube)

# ---- scene / render settings (as saved in the file)
scene.frame_start = 1; scene.frame_end = 250; scene.frame_set(0)
scene.render.engine = 'BLENDER_EEVEE_NEXT'
bpy.context.view_layer.update()

# ---- added for rendering (the .blend has no active camera and no usable light): camera, sun
cam_auto = bpy.data.cameras.new('AutoCamera')
cam_auto.lens = 50.0
cam_auto.sensor_width = 36.0
cam_auto.clip_end = 2202.74
ob_auto_camera = bpy.data.objects.new('AutoCamera', cam_auto)
scene.collection.objects.link(ob_auto_camera)
ob_auto_camera.location = (115.325, -85.7436, 102.235)
ob_auto_camera.rotation_euler = (1.09748, -7.21219e-08, 0.694738)
scene.camera = ob_auto_camera
light_auto_sun = bpy.data.lights.new('AutoSun', 'SUN')
light_auto_sun.energy = 3.0
light_auto_sun.angle = 0.0523599
ob_auto_sun = bpy.data.objects.new('AutoSun', light_auto_sun)
scene.collection.objects.link(ob_auto_sun)
ob_auto_sun.rotation_euler = (0.872665, 0.174533, 0.523599)
bpy.context.view_layer.update()
